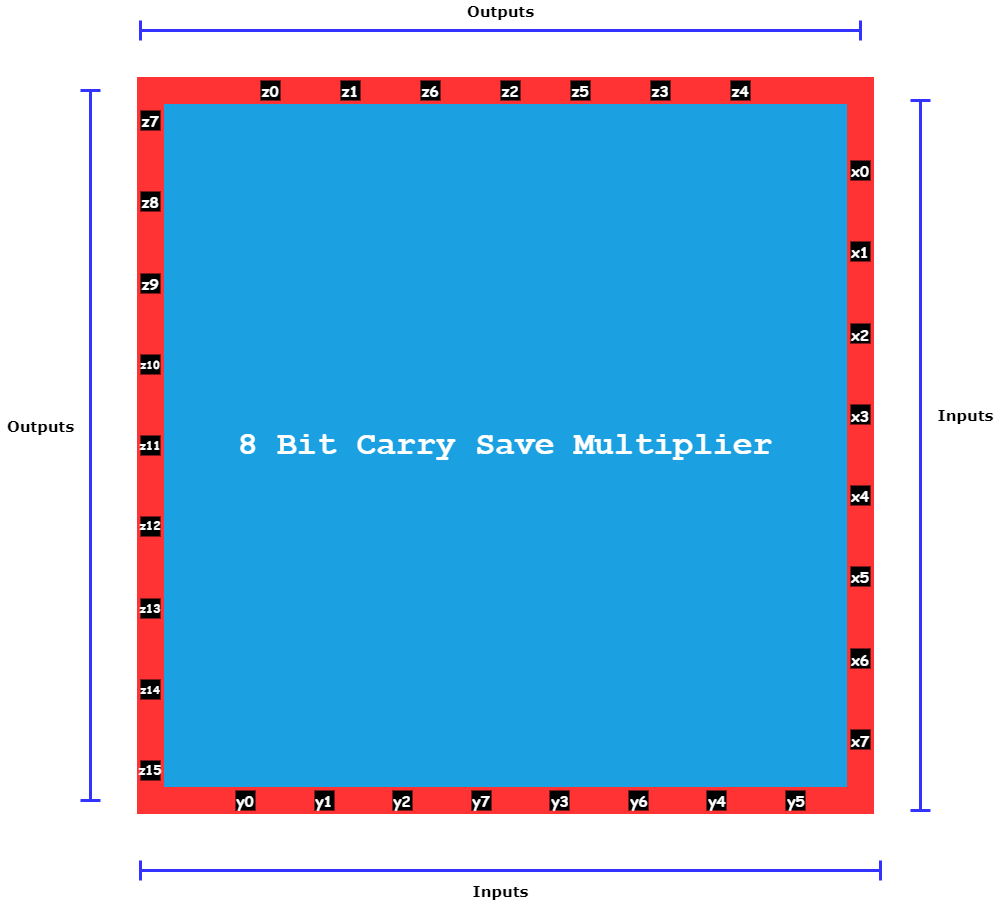

The diagram above was exported from draw.io. Its source (the exported page's mxGraphModel, read from the mxfile embedded in the PNG):
<mxGraphModel dx="3220" dy="1437" grid="1" gridSize="10" guides="1" tooltips="1" connect="1" arrows="1" fold="1" page="1" pageScale="1" pageWidth="850" pageHeight="1100" math="0" shadow="0">
  <root>
    <mxCell id="0" />
    <mxCell id="1" parent="0" />
    <mxCell id="P8i4t12eQA1pOpybxn7c-1" value="&lt;b&gt;&lt;font style=&quot;font-size: 33px&quot; face=&quot;Courier New&quot;&gt;8 Bit Carry Save Multiplier&lt;/font&gt;&lt;/b&gt;" style="whiteSpace=wrap;html=1;aspect=fixed;fillColor=#1ba1e2;strokeColor=#FF3333;strokeWidth=27;fontColor=#ffffff;" vertex="1" parent="1">
      <mxGeometry x="90" y="100" width="710" height="710" as="geometry" />
    </mxCell>
    <mxCell id="P8i4t12eQA1pOpybxn7c-2" value="" style="whiteSpace=wrap;html=1;aspect=fixed;strokeWidth=3;strokeColor=none;fillColor=#000000;" vertex="1" parent="1">
      <mxGeometry x="200" y="90" width="20" height="20" as="geometry" />
    </mxCell>
    <mxCell id="P8i4t12eQA1pOpybxn7c-4" value="" style="whiteSpace=wrap;html=1;aspect=fixed;strokeWidth=3;strokeColor=none;fillColor=#000000;" vertex="1" parent="1">
      <mxGeometry x="280" y="90" width="20" height="20" as="geometry" />
    </mxCell>
    <mxCell id="P8i4t12eQA1pOpybxn7c-7" value="" style="whiteSpace=wrap;html=1;aspect=fixed;strokeWidth=3;strokeColor=none;fillColor=#000000;" vertex="1" parent="1">
      <mxGeometry x="360" y="90" width="20" height="20" as="geometry" />
    </mxCell>
    <mxCell id="P8i4t12eQA1pOpybxn7c-8" value="" style="whiteSpace=wrap;html=1;aspect=fixed;strokeWidth=3;strokeColor=none;fillColor=#000000;" vertex="1" parent="1">
      <mxGeometry x="440" y="90" width="20" height="20" as="geometry" />
    </mxCell>
    <mxCell id="P8i4t12eQA1pOpybxn7c-9" value="" style="whiteSpace=wrap;html=1;aspect=fixed;strokeWidth=3;strokeColor=none;fillColor=#000000;" vertex="1" parent="1">
      <mxGeometry x="510" y="90" width="20" height="20" as="geometry" />
    </mxCell>
    <mxCell id="P8i4t12eQA1pOpybxn7c-10" value="" style="whiteSpace=wrap;html=1;aspect=fixed;strokeWidth=3;strokeColor=none;fillColor=#000000;" vertex="1" parent="1">
      <mxGeometry x="590" y="90" width="20" height="20" as="geometry" />
    </mxCell>
    <mxCell id="P8i4t12eQA1pOpybxn7c-11" value="" style="whiteSpace=wrap;html=1;aspect=fixed;strokeWidth=3;strokeColor=none;fillColor=#000000;" vertex="1" parent="1">
      <mxGeometry x="670" y="90" width="20" height="20" as="geometry" />
    </mxCell>
    <mxCell id="P8i4t12eQA1pOpybxn7c-26" value="" style="whiteSpace=wrap;html=1;aspect=fixed;strokeWidth=3;strokeColor=none;direction=west;fillColor=#000000;" vertex="1" parent="1">
      <mxGeometry x="80" y="770" width="20" height="20" as="geometry" />
    </mxCell>
    <mxCell id="P8i4t12eQA1pOpybxn7c-27" value="" style="whiteSpace=wrap;html=1;aspect=fixed;strokeWidth=3;strokeColor=none;direction=west;fillColor=#000000;" vertex="1" parent="1">
      <mxGeometry x="80" y="689" width="20" height="20" as="geometry" />
    </mxCell>
    <mxCell id="P8i4t12eQA1pOpybxn7c-29" value="" style="whiteSpace=wrap;html=1;aspect=fixed;strokeWidth=3;strokeColor=none;direction=west;fillColor=#000000;" vertex="1" parent="1">
      <mxGeometry x="80" y="526" width="20" height="20" as="geometry" />
    </mxCell>
    <mxCell id="P8i4t12eQA1pOpybxn7c-30" value="" style="whiteSpace=wrap;html=1;aspect=fixed;strokeWidth=3;strokeColor=none;direction=west;fillColor=#000000;" vertex="1" parent="1">
      <mxGeometry x="80" y="608" width="20" height="20" as="geometry" />
    </mxCell>
    <mxCell id="P8i4t12eQA1pOpybxn7c-31" value="" style="whiteSpace=wrap;html=1;aspect=fixed;strokeWidth=3;strokeColor=none;direction=west;fillColor=#000000;" vertex="1" parent="1">
      <mxGeometry x="80" y="445" width="20" height="20" as="geometry" />
    </mxCell>
    <mxCell id="P8i4t12eQA1pOpybxn7c-32" value="" style="whiteSpace=wrap;html=1;aspect=fixed;strokeWidth=3;strokeColor=none;direction=west;fillColor=#000000;" vertex="1" parent="1">
      <mxGeometry x="80" y="364" width="20" height="20" as="geometry" />
    </mxCell>
    <mxCell id="P8i4t12eQA1pOpybxn7c-33" value="" style="whiteSpace=wrap;html=1;aspect=fixed;strokeWidth=3;strokeColor=none;direction=west;fillColor=#000000;" vertex="1" parent="1">
      <mxGeometry x="80" y="201" width="20" height="20" as="geometry" />
    </mxCell>
    <mxCell id="P8i4t12eQA1pOpybxn7c-34" value="" style="whiteSpace=wrap;html=1;aspect=fixed;strokeWidth=3;strokeColor=none;direction=west;fillColor=#000000;" vertex="1" parent="1">
      <mxGeometry x="80" y="283" width="20" height="20" as="geometry" />
    </mxCell>
    <mxCell id="P8i4t12eQA1pOpybxn7c-35" value="" style="whiteSpace=wrap;html=1;aspect=fixed;strokeWidth=3;strokeColor=none;direction=west;fillColor=#000000;" vertex="1" parent="1">
      <mxGeometry x="80" y="120" width="20" height="20" as="geometry" />
    </mxCell>
    <mxCell id="P8i4t12eQA1pOpybxn7c-36" value="" style="whiteSpace=wrap;html=1;aspect=fixed;strokeWidth=3;strokeColor=none;direction=west;fillColor=#000000;" vertex="1" parent="1">
      <mxGeometry x="790" y="739" width="20" height="20" as="geometry" />
    </mxCell>
    <mxCell id="P8i4t12eQA1pOpybxn7c-37" value="" style="whiteSpace=wrap;html=1;aspect=fixed;strokeWidth=3;strokeColor=none;direction=west;fillColor=#000000;" vertex="1" parent="1">
      <mxGeometry x="790" y="576" width="20" height="20" as="geometry" />
    </mxCell>
    <mxCell id="P8i4t12eQA1pOpybxn7c-38" value="" style="whiteSpace=wrap;html=1;aspect=fixed;strokeWidth=3;strokeColor=none;direction=west;fillColor=#000000;" vertex="1" parent="1">
      <mxGeometry x="790" y="658" width="20" height="20" as="geometry" />
    </mxCell>
    <mxCell id="P8i4t12eQA1pOpybxn7c-39" value="" style="whiteSpace=wrap;html=1;aspect=fixed;strokeWidth=3;strokeColor=none;direction=west;fillColor=#000000;" vertex="1" parent="1">
      <mxGeometry x="790" y="495" width="20" height="20" as="geometry" />
    </mxCell>
    <mxCell id="P8i4t12eQA1pOpybxn7c-40" value="" style="whiteSpace=wrap;html=1;aspect=fixed;strokeWidth=3;strokeColor=none;direction=west;fillColor=#000000;" vertex="1" parent="1">
      <mxGeometry x="790" y="414" width="20" height="20" as="geometry" />
    </mxCell>
    <mxCell id="P8i4t12eQA1pOpybxn7c-41" value="" style="whiteSpace=wrap;html=1;aspect=fixed;strokeWidth=3;strokeColor=none;direction=west;fillColor=#000000;" vertex="1" parent="1">
      <mxGeometry x="790" y="251" width="20" height="20" as="geometry" />
    </mxCell>
    <mxCell id="P8i4t12eQA1pOpybxn7c-42" value="" style="whiteSpace=wrap;html=1;aspect=fixed;strokeWidth=3;strokeColor=none;direction=west;fillColor=#000000;" vertex="1" parent="1">
      <mxGeometry x="790" y="333" width="20" height="20" as="geometry" />
    </mxCell>
    <mxCell id="P8i4t12eQA1pOpybxn7c-43" value="" style="whiteSpace=wrap;html=1;aspect=fixed;strokeWidth=3;strokeColor=none;direction=west;fillColor=#000000;" vertex="1" parent="1">
      <mxGeometry x="790" y="170" width="20" height="20" as="geometry" />
    </mxCell>
    <mxCell id="P8i4t12eQA1pOpybxn7c-44" value="&lt;b&gt;&lt;font face=&quot;Comic Sans MS&quot; style=&quot;font-size: 15px&quot;&gt;z7&lt;/font&gt;&lt;/b&gt;" style="text;html=1;strokeColor=none;fillColor=none;align=center;verticalAlign=middle;whiteSpace=wrap;rounded=0;fontColor=#FFFFFF;" vertex="1" parent="1">
      <mxGeometry x="60" y="115" width="60" height="30" as="geometry" />
    </mxCell>
    <mxCell id="P8i4t12eQA1pOpybxn7c-45" value="&lt;b&gt;&lt;font face=&quot;Comic Sans MS&quot; style=&quot;font-size: 15px&quot;&gt;z8&lt;/font&gt;&lt;/b&gt;" style="text;html=1;strokeColor=none;fillColor=none;align=center;verticalAlign=middle;whiteSpace=wrap;rounded=0;fontColor=#FFFFFF;" vertex="1" parent="1">
      <mxGeometry x="60" y="196" width="60" height="30" as="geometry" />
    </mxCell>
    <mxCell id="P8i4t12eQA1pOpybxn7c-47" value="&lt;b&gt;&lt;font face=&quot;Comic Sans MS&quot; style=&quot;font-size: 15px&quot;&gt;z9&lt;/font&gt;&lt;/b&gt;" style="text;html=1;strokeColor=none;fillColor=none;align=center;verticalAlign=middle;whiteSpace=wrap;rounded=0;fontColor=#FFFFFF;" vertex="1" parent="1">
      <mxGeometry x="60" y="278" width="60" height="30" as="geometry" />
    </mxCell>
    <mxCell id="P8i4t12eQA1pOpybxn7c-48" value="&lt;b&gt;&lt;font face=&quot;Comic Sans MS&quot; style=&quot;font-size: 11px&quot;&gt;z10&lt;/font&gt;&lt;/b&gt;" style="text;html=1;strokeColor=none;fillColor=none;align=center;verticalAlign=middle;whiteSpace=wrap;rounded=0;fontColor=#FFFFFF;" vertex="1" parent="1">
      <mxGeometry x="60" y="359" width="60" height="30" as="geometry" />
    </mxCell>
    <mxCell id="P8i4t12eQA1pOpybxn7c-49" value="&lt;b&gt;&lt;font face=&quot;Comic Sans MS&quot; style=&quot;font-size: 12px&quot;&gt;z11&lt;/font&gt;&lt;/b&gt;" style="text;html=1;strokeColor=none;fillColor=none;align=center;verticalAlign=middle;whiteSpace=wrap;rounded=0;fontColor=#FFFFFF;" vertex="1" parent="1">
      <mxGeometry x="60" y="440" width="60" height="30" as="geometry" />
    </mxCell>
    <mxCell id="P8i4t12eQA1pOpybxn7c-50" value="&lt;b&gt;&lt;font face=&quot;Comic Sans MS&quot; style=&quot;font-size: 12px&quot;&gt;z12&lt;/font&gt;&lt;/b&gt;" style="text;html=1;strokeColor=none;fillColor=none;align=center;verticalAlign=middle;whiteSpace=wrap;rounded=0;fontColor=#FFFFFF;" vertex="1" parent="1">
      <mxGeometry x="60" y="520" width="60" height="30" as="geometry" />
    </mxCell>
    <mxCell id="P8i4t12eQA1pOpybxn7c-51" value="&lt;b&gt;&lt;font face=&quot;Comic Sans MS&quot; style=&quot;font-size: 12px&quot;&gt;z13&lt;/font&gt;&lt;/b&gt;" style="text;html=1;strokeColor=none;fillColor=none;align=center;verticalAlign=middle;whiteSpace=wrap;rounded=0;fontColor=#FFFFFF;" vertex="1" parent="1">
      <mxGeometry x="60" y="603" width="60" height="30" as="geometry" />
    </mxCell>
    <mxCell id="P8i4t12eQA1pOpybxn7c-52" value="&lt;b&gt;&lt;font face=&quot;Comic Sans MS&quot; style=&quot;font-size: 11px&quot;&gt;z14&lt;/font&gt;&lt;/b&gt;" style="text;html=1;strokeColor=none;fillColor=none;align=center;verticalAlign=middle;whiteSpace=wrap;rounded=0;fontColor=#FFFFFF;" vertex="1" parent="1">
      <mxGeometry x="60" y="684" width="60" height="30" as="geometry" />
    </mxCell>
    <mxCell id="P8i4t12eQA1pOpybxn7c-53" value="&lt;b&gt;&lt;font face=&quot;Comic Sans MS&quot; style=&quot;font-size: 13px&quot;&gt;z15&lt;/font&gt;&lt;/b&gt;" style="text;html=1;strokeColor=none;fillColor=none;align=center;verticalAlign=middle;whiteSpace=wrap;rounded=0;fontColor=#FFFFFF;" vertex="1" parent="1">
      <mxGeometry x="60" y="765" width="60" height="30" as="geometry" />
    </mxCell>
    <mxCell id="P8i4t12eQA1pOpybxn7c-54" value="&lt;b&gt;&lt;font face=&quot;Comic Sans MS&quot; style=&quot;font-size: 15px&quot;&gt;z0&lt;/font&gt;&lt;/b&gt;" style="text;html=1;strokeColor=none;fillColor=none;align=center;verticalAlign=middle;whiteSpace=wrap;rounded=0;fontColor=#FFFFFF;" vertex="1" parent="1">
      <mxGeometry x="180" y="85" width="60" height="30" as="geometry" />
    </mxCell>
    <mxCell id="P8i4t12eQA1pOpybxn7c-55" value="&lt;b&gt;&lt;font face=&quot;Comic Sans MS&quot; style=&quot;font-size: 15px&quot;&gt;z1&lt;/font&gt;&lt;/b&gt;" style="text;html=1;strokeColor=none;fillColor=none;align=center;verticalAlign=middle;whiteSpace=wrap;rounded=0;fontColor=#FFFFFF;" vertex="1" parent="1">
      <mxGeometry x="260" y="85" width="60" height="30" as="geometry" />
    </mxCell>
    <mxCell id="P8i4t12eQA1pOpybxn7c-58" value="&lt;b&gt;&lt;font face=&quot;Comic Sans MS&quot; style=&quot;font-size: 15px&quot;&gt;z6&lt;/font&gt;&lt;/b&gt;" style="text;html=1;strokeColor=none;fillColor=none;align=center;verticalAlign=middle;whiteSpace=wrap;rounded=0;fontColor=#FFFFFF;" vertex="1" parent="1">
      <mxGeometry x="340" y="85" width="60" height="30" as="geometry" />
    </mxCell>
    <mxCell id="P8i4t12eQA1pOpybxn7c-59" value="&lt;b&gt;&lt;font face=&quot;Comic Sans MS&quot; style=&quot;font-size: 15px&quot;&gt;z2&lt;/font&gt;&lt;/b&gt;" style="text;html=1;strokeColor=none;fillColor=none;align=center;verticalAlign=middle;whiteSpace=wrap;rounded=0;fontColor=#FFFFFF;" vertex="1" parent="1">
      <mxGeometry x="420" y="85" width="60" height="30" as="geometry" />
    </mxCell>
    <mxCell id="P8i4t12eQA1pOpybxn7c-63" value="&lt;b&gt;&lt;font face=&quot;Comic Sans MS&quot; style=&quot;font-size: 15px&quot;&gt;z3&lt;/font&gt;&lt;/b&gt;" style="text;html=1;strokeColor=none;fillColor=none;align=center;verticalAlign=middle;whiteSpace=wrap;rounded=0;fontColor=#FFFFFF;" vertex="1" parent="1">
      <mxGeometry x="570" y="85" width="60" height="30" as="geometry" />
    </mxCell>
    <mxCell id="P8i4t12eQA1pOpybxn7c-64" value="&lt;b&gt;&lt;font face=&quot;Comic Sans MS&quot; style=&quot;font-size: 15px&quot;&gt;z4&lt;/font&gt;&lt;/b&gt;" style="text;html=1;strokeColor=none;fillColor=none;align=center;verticalAlign=middle;whiteSpace=wrap;rounded=0;fontColor=#FFFFFF;" vertex="1" parent="1">
      <mxGeometry x="650" y="85" width="60" height="30" as="geometry" />
    </mxCell>
    <mxCell id="P8i4t12eQA1pOpybxn7c-65" value="&lt;b&gt;&lt;font face=&quot;Comic Sans MS&quot; style=&quot;font-size: 15px&quot;&gt;z5&lt;/font&gt;&lt;/b&gt;" style="text;html=1;strokeColor=none;fillColor=none;align=center;verticalAlign=middle;whiteSpace=wrap;rounded=0;fontColor=#FFFFFF;" vertex="1" parent="1">
      <mxGeometry x="490" y="85" width="60" height="30" as="geometry" />
    </mxCell>
    <mxCell id="P8i4t12eQA1pOpybxn7c-68" value="&lt;b&gt;&lt;font face=&quot;Comic Sans MS&quot; style=&quot;font-size: 15px&quot;&gt;x0&lt;/font&gt;&lt;/b&gt;" style="text;html=1;strokeColor=none;fillColor=none;align=center;verticalAlign=middle;whiteSpace=wrap;rounded=0;fontColor=#FFFFFF;" vertex="1" parent="1">
      <mxGeometry x="770" y="165" width="60" height="30" as="geometry" />
    </mxCell>
    <mxCell id="P8i4t12eQA1pOpybxn7c-69" value="&lt;font face=&quot;Comic Sans MS&quot;&gt;&lt;span style=&quot;font-size: 15px&quot;&gt;&lt;b&gt;x1&lt;/b&gt;&lt;/span&gt;&lt;/font&gt;" style="text;html=1;strokeColor=none;fillColor=none;align=center;verticalAlign=middle;whiteSpace=wrap;rounded=0;fontColor=#FFFFFF;" vertex="1" parent="1">
      <mxGeometry x="770" y="246" width="60" height="30" as="geometry" />
    </mxCell>
    <mxCell id="P8i4t12eQA1pOpybxn7c-71" value="&lt;b&gt;&lt;font face=&quot;Comic Sans MS&quot; style=&quot;font-size: 15px&quot;&gt;x2&lt;/font&gt;&lt;/b&gt;" style="text;html=1;strokeColor=none;fillColor=none;align=center;verticalAlign=middle;whiteSpace=wrap;rounded=0;fontColor=#FFFFFF;" vertex="1" parent="1">
      <mxGeometry x="770" y="329" width="60" height="30" as="geometry" />
    </mxCell>
    <mxCell id="P8i4t12eQA1pOpybxn7c-72" value="&lt;b&gt;&lt;font face=&quot;Comic Sans MS&quot; style=&quot;font-size: 15px&quot;&gt;x3&lt;/font&gt;&lt;/b&gt;" style="text;html=1;strokeColor=none;fillColor=none;align=center;verticalAlign=middle;whiteSpace=wrap;rounded=0;fontColor=#FFFFFF;" vertex="1" parent="1">
      <mxGeometry x="770" y="410" width="60" height="30" as="geometry" />
    </mxCell>
    <mxCell id="P8i4t12eQA1pOpybxn7c-73" value="&lt;b&gt;&lt;font face=&quot;Comic Sans MS&quot; style=&quot;font-size: 15px&quot;&gt;x4&lt;/font&gt;&lt;/b&gt;" style="text;html=1;strokeColor=none;fillColor=none;align=center;verticalAlign=middle;whiteSpace=wrap;rounded=0;fontColor=#FFFFFF;" vertex="1" parent="1">
      <mxGeometry x="770" y="490" width="60" height="30" as="geometry" />
    </mxCell>
    <mxCell id="P8i4t12eQA1pOpybxn7c-74" value="&lt;b&gt;&lt;font face=&quot;Comic Sans MS&quot; style=&quot;font-size: 15px&quot;&gt;x5&lt;/font&gt;&lt;/b&gt;" style="text;html=1;strokeColor=none;fillColor=none;align=center;verticalAlign=middle;whiteSpace=wrap;rounded=0;fontColor=#FFFFFF;" vertex="1" parent="1">
      <mxGeometry x="770" y="571" width="60" height="30" as="geometry" />
    </mxCell>
    <mxCell id="P8i4t12eQA1pOpybxn7c-75" value="&lt;b&gt;&lt;font face=&quot;Comic Sans MS&quot; style=&quot;font-size: 15px&quot;&gt;x6&lt;/font&gt;&lt;/b&gt;" style="text;html=1;strokeColor=none;fillColor=none;align=center;verticalAlign=middle;whiteSpace=wrap;rounded=0;fontColor=#FFFFFF;" vertex="1" parent="1">
      <mxGeometry x="770" y="654" width="60" height="30" as="geometry" />
    </mxCell>
    <mxCell id="P8i4t12eQA1pOpybxn7c-76" value="&lt;b&gt;&lt;font face=&quot;Comic Sans MS&quot; style=&quot;font-size: 15px&quot;&gt;x7&lt;/font&gt;&lt;/b&gt;" style="text;html=1;strokeColor=none;fillColor=none;align=center;verticalAlign=middle;whiteSpace=wrap;rounded=0;fontColor=#FFFFFF;" vertex="1" parent="1">
      <mxGeometry x="770" y="735" width="60" height="30" as="geometry" />
    </mxCell>
    <mxCell id="P8i4t12eQA1pOpybxn7c-13" value="" style="whiteSpace=wrap;html=1;aspect=fixed;strokeWidth=3;strokeColor=none;direction=west;fillColor=#000000;" vertex="1" parent="1">
      <mxGeometry x="175" y="800" width="20" height="20" as="geometry" />
    </mxCell>
    <mxCell id="P8i4t12eQA1pOpybxn7c-14" value="" style="whiteSpace=wrap;html=1;aspect=fixed;strokeWidth=3;strokeColor=none;direction=west;fillColor=#000000;" vertex="1" parent="1">
      <mxGeometry x="254" y="800" width="20" height="20" as="geometry" />
    </mxCell>
    <mxCell id="P8i4t12eQA1pOpybxn7c-15" value="" style="whiteSpace=wrap;html=1;aspect=fixed;strokeWidth=3;strokeColor=none;direction=west;fillColor=#000000;" vertex="1" parent="1">
      <mxGeometry x="332" y="800" width="20" height="20" as="geometry" />
    </mxCell>
    <mxCell id="P8i4t12eQA1pOpybxn7c-17" value="" style="whiteSpace=wrap;html=1;aspect=fixed;strokeWidth=3;strokeColor=none;direction=west;fillColor=#000000;" vertex="1" parent="1">
      <mxGeometry x="489" y="800" width="20" height="20" as="geometry" />
    </mxCell>
    <mxCell id="P8i4t12eQA1pOpybxn7c-18" value="" style="whiteSpace=wrap;html=1;aspect=fixed;strokeWidth=3;strokeColor=none;direction=west;fillColor=#000000;" vertex="1" parent="1">
      <mxGeometry x="568" y="800" width="20" height="20" as="geometry" />
    </mxCell>
    <mxCell id="P8i4t12eQA1pOpybxn7c-19" value="" style="whiteSpace=wrap;html=1;aspect=fixed;strokeWidth=3;strokeColor=none;direction=west;fillColor=#000000;" vertex="1" parent="1">
      <mxGeometry x="646" y="800" width="20" height="20" as="geometry" />
    </mxCell>
    <mxCell id="P8i4t12eQA1pOpybxn7c-20" value="" style="whiteSpace=wrap;html=1;aspect=fixed;strokeWidth=3;strokeColor=none;direction=west;fillColor=#000000;" vertex="1" parent="1">
      <mxGeometry x="725" y="800" width="20" height="20" as="geometry" />
    </mxCell>
    <mxCell id="P8i4t12eQA1pOpybxn7c-16" value="" style="whiteSpace=wrap;html=1;aspect=fixed;strokeWidth=3;strokeColor=none;direction=north;fillColor=#000000;" vertex="1" parent="1">
      <mxGeometry x="411" y="800" width="20" height="20" as="geometry" />
    </mxCell>
    <mxCell id="P8i4t12eQA1pOpybxn7c-77" value="&lt;b&gt;&lt;font face=&quot;Comic Sans MS&quot; style=&quot;font-size: 15px&quot;&gt;y0&lt;/font&gt;&lt;/b&gt;" style="text;html=1;strokeColor=none;fillColor=none;align=center;verticalAlign=middle;whiteSpace=wrap;rounded=0;fontColor=#FFFFFF;" vertex="1" parent="1">
      <mxGeometry x="155" y="795" width="60" height="30" as="geometry" />
    </mxCell>
    <mxCell id="P8i4t12eQA1pOpybxn7c-78" value="&lt;b&gt;&lt;font face=&quot;Comic Sans MS&quot; style=&quot;font-size: 15px&quot;&gt;y1&lt;/font&gt;&lt;/b&gt;" style="text;html=1;strokeColor=none;fillColor=none;align=center;verticalAlign=middle;whiteSpace=wrap;rounded=0;fontColor=#FFFFFF;" vertex="1" parent="1">
      <mxGeometry x="234" y="795" width="60" height="30" as="geometry" />
    </mxCell>
    <mxCell id="P8i4t12eQA1pOpybxn7c-79" value="&lt;b&gt;&lt;font face=&quot;Comic Sans MS&quot; style=&quot;font-size: 15px&quot;&gt;y2&lt;/font&gt;&lt;/b&gt;" style="text;html=1;strokeColor=none;fillColor=none;align=center;verticalAlign=middle;whiteSpace=wrap;rounded=0;fontColor=#FFFFFF;" vertex="1" parent="1">
      <mxGeometry x="312" y="795" width="60" height="30" as="geometry" />
    </mxCell>
    <mxCell id="P8i4t12eQA1pOpybxn7c-80" value="&lt;b&gt;&lt;font face=&quot;Comic Sans MS&quot; style=&quot;font-size: 15px&quot;&gt;y7&lt;/font&gt;&lt;/b&gt;" style="text;html=1;strokeColor=none;fillColor=none;align=center;verticalAlign=middle;whiteSpace=wrap;rounded=0;fontColor=#FFFFFF;" vertex="1" parent="1">
      <mxGeometry x="391" y="795" width="60" height="30" as="geometry" />
    </mxCell>
    <mxCell id="P8i4t12eQA1pOpybxn7c-81" value="&lt;b&gt;&lt;font face=&quot;Comic Sans MS&quot; style=&quot;font-size: 15px&quot;&gt;y3&lt;/font&gt;&lt;/b&gt;" style="text;html=1;strokeColor=none;fillColor=none;align=center;verticalAlign=middle;whiteSpace=wrap;rounded=0;fontColor=#FFFFFF;" vertex="1" parent="1">
      <mxGeometry x="470" y="795" width="60" height="30" as="geometry" />
    </mxCell>
    <mxCell id="P8i4t12eQA1pOpybxn7c-82" value="&lt;b&gt;&lt;font face=&quot;Comic Sans MS&quot; style=&quot;font-size: 15px&quot;&gt;y6&lt;/font&gt;&lt;/b&gt;" style="text;html=1;strokeColor=none;fillColor=none;align=center;verticalAlign=middle;whiteSpace=wrap;rounded=0;fontColor=#FFFFFF;" vertex="1" parent="1">
      <mxGeometry x="549" y="795" width="60" height="30" as="geometry" />
    </mxCell>
    <mxCell id="P8i4t12eQA1pOpybxn7c-83" value="&lt;b&gt;&lt;font face=&quot;Comic Sans MS&quot; style=&quot;font-size: 15px&quot;&gt;y4&lt;/font&gt;&lt;/b&gt;" style="text;html=1;strokeColor=none;fillColor=none;align=center;verticalAlign=middle;whiteSpace=wrap;rounded=0;fontColor=#FFFFFF;" vertex="1" parent="1">
      <mxGeometry x="627" y="795" width="60" height="30" as="geometry" />
    </mxCell>
    <mxCell id="P8i4t12eQA1pOpybxn7c-84" value="&lt;b&gt;&lt;font face=&quot;Comic Sans MS&quot; style=&quot;font-size: 15px&quot;&gt;y5&lt;/font&gt;&lt;/b&gt;" style="text;html=1;strokeColor=none;fillColor=none;align=center;verticalAlign=middle;whiteSpace=wrap;rounded=0;fontColor=#FFFFFF;" vertex="1" parent="1">
      <mxGeometry x="706" y="795" width="60" height="30" as="geometry" />
    </mxCell>
    <mxCell id="P8i4t12eQA1pOpybxn7c-85" value="" style="shape=crossbar;whiteSpace=wrap;html=1;rounded=1;direction=south;fontColor=#FFFFFF;strokeColor=#3333FF;strokeWidth=3;fillColor=#000000;" vertex="1" parent="1">
      <mxGeometry x="20" y="100" width="20" height="710" as="geometry" />
    </mxCell>
    <mxCell id="P8i4t12eQA1pOpybxn7c-86" value="&lt;font color=&quot;#000000&quot; face=&quot;Verdana&quot; size=&quot;1&quot;&gt;&lt;b style=&quot;font-size: 15px&quot;&gt;Outputs&lt;/b&gt;&lt;/font&gt;" style="text;html=1;align=center;verticalAlign=middle;resizable=0;points=[];autosize=1;strokeColor=none;fillColor=none;fontColor=#FFFFFF;" vertex="1" parent="1">
      <mxGeometry x="-60" y="425" width="80" height="20" as="geometry" />
    </mxCell>
    <mxCell id="P8i4t12eQA1pOpybxn7c-87" value="" style="shape=crossbar;whiteSpace=wrap;html=1;rounded=1;direction=west;fontColor=#FFFFFF;strokeColor=#3333FF;strokeWidth=3;fillColor=#000000;" vertex="1" parent="1">
      <mxGeometry x="80" y="30" width="720" height="20" as="geometry" />
    </mxCell>
    <mxCell id="P8i4t12eQA1pOpybxn7c-88" value="&lt;font color=&quot;#000000&quot; face=&quot;Verdana&quot; size=&quot;1&quot;&gt;&lt;b style=&quot;font-size: 15px&quot;&gt;Outputs&lt;/b&gt;&lt;/font&gt;" style="text;html=1;align=center;verticalAlign=middle;resizable=0;points=[];autosize=1;strokeColor=none;fillColor=none;fontColor=#FFFFFF;" vertex="1" parent="1">
      <mxGeometry x="400" y="10" width="80" height="20" as="geometry" />
    </mxCell>
    <mxCell id="P8i4t12eQA1pOpybxn7c-92" value="" style="shape=crossbar;whiteSpace=wrap;html=1;rounded=1;direction=south;fontColor=#FFFFFF;strokeColor=#3333FF;strokeWidth=3;fillColor=#000000;" vertex="1" parent="1">
      <mxGeometry x="850" y="110" width="20" height="710" as="geometry" />
    </mxCell>
    <mxCell id="P8i4t12eQA1pOpybxn7c-93" value="&lt;font color=&quot;#000000&quot; face=&quot;Verdana&quot; size=&quot;1&quot;&gt;&lt;b style=&quot;font-size: 15px&quot;&gt;Inputs&lt;/b&gt;&lt;/font&gt;" style="text;html=1;align=center;verticalAlign=middle;resizable=0;points=[];autosize=1;strokeColor=none;fillColor=none;fontColor=#FFFFFF;" vertex="1" parent="1">
      <mxGeometry x="870" y="414" width="70" height="20" as="geometry" />
    </mxCell>
    <mxCell id="P8i4t12eQA1pOpybxn7c-94" value="" style="shape=crossbar;whiteSpace=wrap;html=1;rounded=1;direction=west;fontColor=#FFFFFF;strokeColor=#3333FF;strokeWidth=3;fillColor=#000000;" vertex="1" parent="1">
      <mxGeometry x="80" y="870" width="740" height="20" as="geometry" />
    </mxCell>
    <mxCell id="P8i4t12eQA1pOpybxn7c-95" value="&lt;font color=&quot;#000000&quot; face=&quot;Verdana&quot; size=&quot;1&quot;&gt;&lt;b style=&quot;font-size: 15px&quot;&gt;Inputs&lt;/b&gt;&lt;/font&gt;" style="text;html=1;align=center;verticalAlign=middle;resizable=0;points=[];autosize=1;strokeColor=none;fillColor=none;fontColor=#FFFFFF;" vertex="1" parent="1">
      <mxGeometry x="405" y="890" width="70" height="20" as="geometry" />
    </mxCell>
  </root>
</mxGraphModel>